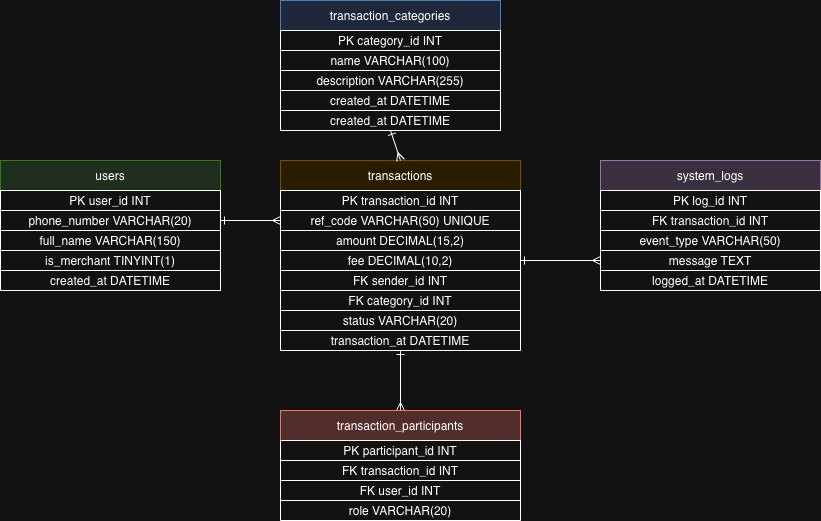

The diagram above was exported from draw.io. Its source (the exported page's mxGraphModel, read from the mxfile embedded in the PNG):
<mxGraphModel dx="934" dy="610" grid="1" gridSize="10" guides="1" tooltips="1" connect="1" arrows="1" fold="1" page="1" pageScale="1" pageWidth="850" pageHeight="1100" math="0" shadow="0">
  <root>
    <mxCell id="0" />
    <mxCell id="1" parent="0" />
    <mxCell id="2" parent="1" style="shape=table;startSize=30;container=1;collapsible=0;childLayout=tableLayout;fillColor=#dae8fc;strokeColor=#6c8ebf;" value="transaction_categories" vertex="1">
      <mxGeometry height="130" width="220" x="300" y="20" as="geometry" />
    </mxCell>
    <mxCell id="3" parent="2" style="shape=tableRow;" value="PK  category_id  INT" vertex="1">
      <mxGeometry height="20" width="220" y="30" as="geometry" />
    </mxCell>
    <mxCell id="4" parent="2" style="shape=tableRow;" value="name  VARCHAR(100)" vertex="1">
      <mxGeometry height="20" width="220" y="50" as="geometry" />
    </mxCell>
    <mxCell id="5" parent="2" style="shape=tableRow;" value="description  VARCHAR(255)" vertex="1">
      <mxGeometry height="20" width="220" y="70" as="geometry" />
    </mxCell>
    <mxCell id="6" parent="2" style="shape=tableRow;" value="created_at  DATETIME" vertex="1">
      <mxGeometry height="20" width="220" y="90" as="geometry" />
    </mxCell>
    <mxCell id="Ec9XAd84-w18xXY19BUe-45" parent="2" style="shape=tableRow;" value="created_at  DATETIME" vertex="1">
      <mxGeometry height="20" width="220" y="110" as="geometry" />
    </mxCell>
    <mxCell id="10" parent="1" style="shape=table;startSize=30;container=1;collapsible=0;childLayout=tableLayout;fillColor=#d5e8d4;strokeColor=#82b366;" value="users" vertex="1">
      <mxGeometry height="130" width="220" x="20" y="180" as="geometry" />
    </mxCell>
    <mxCell id="11" parent="10" style="shape=tableRow;" value="PK  user_id  INT" vertex="1">
      <mxGeometry height="20" width="220" y="30" as="geometry" />
    </mxCell>
    <mxCell id="12" parent="10" style="shape=tableRow;" value="phone_number  VARCHAR(20)" vertex="1">
      <mxGeometry height="20" width="220" y="50" as="geometry" />
    </mxCell>
    <mxCell id="13" parent="10" style="shape=tableRow;" value="full_name  VARCHAR(150)" vertex="1">
      <mxGeometry height="20" width="220" y="70" as="geometry" />
    </mxCell>
    <mxCell id="14" parent="10" style="shape=tableRow;" value="is_merchant  TINYINT(1)" vertex="1">
      <mxGeometry height="20" width="220" y="90" as="geometry" />
    </mxCell>
    <mxCell id="15" parent="10" style="shape=tableRow;" value="created_at  DATETIME" vertex="1">
      <mxGeometry height="20" width="220" y="110" as="geometry" />
    </mxCell>
    <mxCell id="Ec9XAd84-w18xXY19BUe-49" edge="1" parent="1" source="20" style="endArrow=ERmany;startArrow=ERone;" target="30">
      <mxGeometry relative="1" as="geometry" />
    </mxCell>
    <mxCell id="20" parent="1" style="shape=table;startSize=30;container=1;collapsible=0;childLayout=tableLayout;fillColor=#fff2cc;strokeColor=#d6b656;" value="transactions" vertex="1">
      <mxGeometry height="190" width="240" x="300" y="180" as="geometry" />
    </mxCell>
    <mxCell id="21" parent="20" style="shape=tableRow;" value="PK  transaction_id  INT" vertex="1">
      <mxGeometry height="20" width="240" y="30" as="geometry" />
    </mxCell>
    <mxCell id="22" parent="20" style="shape=tableRow;" value="ref_code  VARCHAR(50) UNIQUE" vertex="1">
      <mxGeometry height="20" width="240" y="50" as="geometry" />
    </mxCell>
    <mxCell id="23" parent="20" style="shape=tableRow;" value="amount  DECIMAL(15,2)" vertex="1">
      <mxGeometry height="20" width="240" y="70" as="geometry" />
    </mxCell>
    <mxCell id="24" parent="20" style="shape=tableRow;" value="fee  DECIMAL(10,2)" vertex="1">
      <mxGeometry height="20" width="240" y="90" as="geometry" />
    </mxCell>
    <mxCell id="25" parent="20" style="shape=tableRow;" value="FK  sender_id  INT" vertex="1">
      <mxGeometry height="20" width="240" y="110" as="geometry" />
    </mxCell>
    <mxCell id="26" parent="20" style="shape=tableRow;" value="FK  category_id  INT" vertex="1">
      <mxGeometry height="20" width="240" y="130" as="geometry" />
    </mxCell>
    <mxCell id="27" parent="20" style="shape=tableRow;" value="status  VARCHAR(20)" vertex="1">
      <mxGeometry height="20" width="240" y="150" as="geometry" />
    </mxCell>
    <mxCell id="28" parent="20" style="shape=tableRow;" value="transaction_at  DATETIME" vertex="1">
      <mxGeometry height="20" width="240" y="170" as="geometry" />
    </mxCell>
    <mxCell id="30" parent="1" style="shape=table;startSize=30;container=1;collapsible=0;childLayout=tableLayout;fillColor=#f8cecc;strokeColor=#b85450;" value="transaction_participants" vertex="1">
      <mxGeometry height="110" width="240" x="300" y="430" as="geometry" />
    </mxCell>
    <mxCell id="31" parent="30" style="shape=tableRow;" value="PK  participant_id  INT" vertex="1">
      <mxGeometry height="20" width="240" y="30" as="geometry" />
    </mxCell>
    <mxCell id="32" parent="30" style="shape=tableRow;" value="FK  transaction_id  INT" vertex="1">
      <mxGeometry height="20" width="240" y="50" as="geometry" />
    </mxCell>
    <mxCell id="33" parent="30" style="shape=tableRow;" value="FK  user_id  INT" vertex="1">
      <mxGeometry height="20" width="240" y="70" as="geometry" />
    </mxCell>
    <mxCell id="34" parent="30" style="shape=tableRow;" value="role  VARCHAR(20)" vertex="1">
      <mxGeometry height="20" width="240" y="90" as="geometry" />
    </mxCell>
    <mxCell id="40" parent="1" style="shape=table;startSize=30;container=1;collapsible=0;childLayout=tableLayout;fillColor=#e1d5e7;strokeColor=#9673a6;" value="system_logs" vertex="1">
      <mxGeometry height="130" width="220" x="620" y="180" as="geometry" />
    </mxCell>
    <mxCell id="41" parent="40" style="shape=tableRow;" value="PK  log_id  INT" vertex="1">
      <mxGeometry height="20" width="220" y="30" as="geometry" />
    </mxCell>
    <mxCell id="42" parent="40" style="shape=tableRow;" value="FK  transaction_id  INT" vertex="1">
      <mxGeometry height="20" width="220" y="50" as="geometry" />
    </mxCell>
    <mxCell id="43" parent="40" style="shape=tableRow;" value="event_type  VARCHAR(50)" vertex="1">
      <mxGeometry height="20" width="220" y="70" as="geometry" />
    </mxCell>
    <mxCell id="44" parent="40" style="shape=tableRow;" value="message  TEXT" vertex="1">
      <mxGeometry height="20" width="220" y="90" as="geometry" />
    </mxCell>
    <mxCell id="45" parent="40" style="shape=tableRow;" value="logged_at  DATETIME" vertex="1">
      <mxGeometry height="20" width="220" y="110" as="geometry" />
    </mxCell>
    <mxCell id="Ec9XAd84-w18xXY19BUe-47" edge="1" parent="1" source="Ec9XAd84-w18xXY19BUe-45" style="endArrow=ERmany;startArrow=ERone;exitX=0.5;exitY=1;entryX=0.5;entryY=0;" target="20">
      <mxGeometry relative="1" as="geometry" />
    </mxCell>
    <mxCell id="Ec9XAd84-w18xXY19BUe-48" edge="1" parent="1" source="12" style="endArrow=ERmany;startArrow=ERone;" target="22">
      <mxGeometry relative="1" as="geometry" />
    </mxCell>
    <mxCell id="Ec9XAd84-w18xXY19BUe-50" edge="1" parent="1" source="24" style="endArrow=ERmany;startArrow=ERone;" target="44">
      <mxGeometry relative="1" as="geometry" />
    </mxCell>
  </root>
</mxGraphModel>